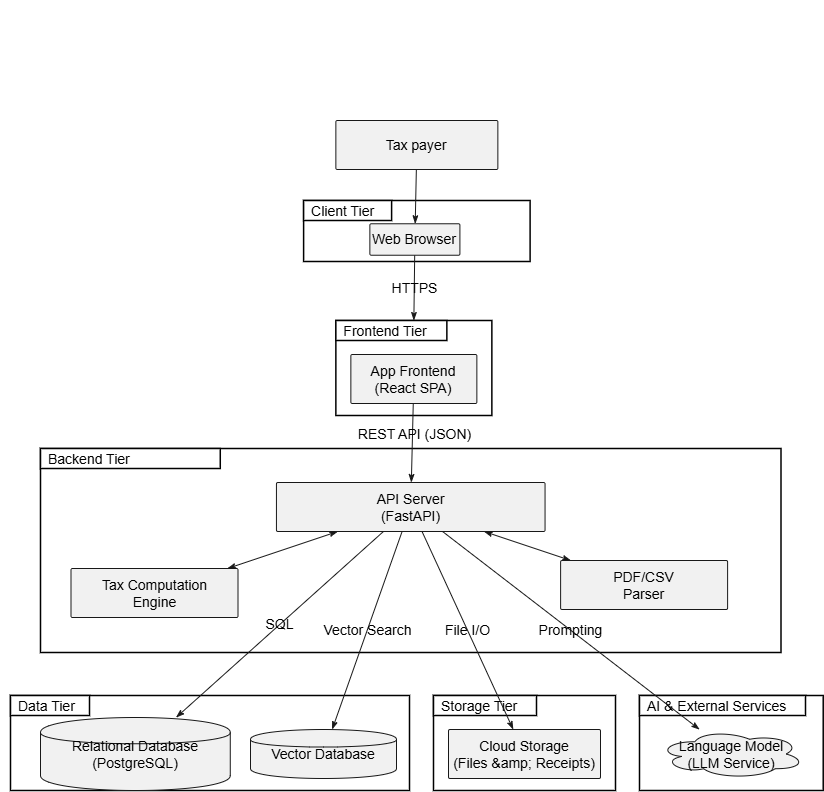

The diagram above was exported from draw.io. Its source (the exported page's mxGraphModel, read from the mxfile embedded in the PNG):
<mxGraphModel dx="282" dy="424" grid="1" gridSize="10" guides="1" tooltips="1" connect="1" arrows="1" fold="1" page="1" pageScale="1" pageWidth="850" pageHeight="1100" background="#ffffff" math="0" shadow="0">
  <root>
    <mxCell id="0" />
    <mxCell id="1" parent="0" />
    <UserObject label="" plantUmlData="{&#10;  &quot;data&quot;: &quot;@startuml GigTax_Architecture\nskinparam shadowing false\nskinparam defaultFontName Arial\nskinparam package {\n    BackgroundColor #F9F9F9\n    BorderColor #333333\n}\nskinparam rectangle {\n    BackgroundColor White\n    BorderColor #333333\n    RoundCorner 8\n}\nskinparam database {\n    BackgroundColor #E6F7FF\n    BorderColor #0066CC\n}\nskinparam cloud {\n    BackgroundColor #F0F0F0\n    BorderColor #666666\n}\n\ntop to bottom direction\n\nrectangle \&quot;Users (Taxpayers)\&quot; as Users\n\npackage \&quot;Client Tier\&quot; {\n    rectangle \&quot;Web Browser\&quot; as Browser\n    rectangle \&quot;Mobile Device\&quot; as Mobile\n}\n\npackage \&quot;Frontend Tier\&quot; {\n    rectangle \&quot;App Frontend\\n(React SPA)\&quot; as Frontend\n}\n\npackage \&quot;Backend Tier\&quot; {\n    rectangle \&quot;API Server\\n(FastAPI)\&quot; as API\n    rectangle \&quot;Tax Computation\\nEngine\&quot; as Engine\n    rectangle \&quot;PDF/CSV\\nParser\&quot; as Parser\n}\n\npackage \&quot;Data Tier\&quot; {\n    database \&quot;Relational Database\\n(PostgreSQL)\&quot; as RDB\n    database \&quot;Vector Database\&quot; as VDB\n}\n\npackage \&quot;Storage Tier\&quot; {\n    rectangle \&quot;Cloud Storage\\n(Files &amp; Receipts)\&quot; as Storage\n}\n\npackage \&quot;AI &amp; External Services\&quot; {\n    cloud \&quot;Language Model\\n(LLM Service)\&quot; as LLM\n}\n\nUsers --&gt; Browser\nUsers --&gt; Mobile\n\nBrowser --&gt; Frontend : HTTPS\nMobile --&gt; Frontend : HTTPS\n\nFrontend --&gt; API : REST API (JSON)\n\nAPI &lt;--&gt; Engine\nAPI &lt;--&gt; Parser\n\nAPI ---&gt; RDB : SQL\nAPI ---&gt; VDB : Vector Search\nAPI ---&gt; Storage : File I/O\nAPI ---&gt; LLM : Prompting\n\n@enduml\n&quot;,&#10;  &quot;config&quot;: null&#10;}" id="5E9ND-a7_Vlg_KJ5M8f0-51">
      <mxCell style="group;transparentBounds=1;editIcon=1;lockedGroup=0;groupPadding=10;fontSize=14;labelBackgroundColor=none;fontColor=#000000;" parent="1" connectable="0" vertex="1">
        <mxGeometry width="800.0009803921569" height="701" as="geometry" />
      </mxCell>
    </UserObject>
    <UserObject label="" plantUmlId="c_0" plantUmlBaseStyle="rounded=0;fillColor=none;strokeColor=#000000;strokeWidth=1.5;" plantUmlBaseValue="" id="5E9ND-a7_Vlg_KJ5M8f0-52">
      <mxCell style="rounded=0;fillColor=none;strokeColor=#000000;strokeWidth=1.5;fontSize=14;labelBackgroundColor=none;fontColor=#000000;" parent="5E9ND-a7_Vlg_KJ5M8f0-51" vertex="1">
        <mxGeometry x="303.11" y="200" width="226.5" height="61" as="geometry" />
      </mxCell>
    </UserObject>
    <UserObject label="Client Tier" plantUmlId="ct_1" plantUmlBaseStyle="rounded=0;fillColor=#FFFFFF;strokeColor=#000000;strokeWidth=1.5;fontStyle=0;fontSize=14;align=left;spacingLeft=6;verticalAlign=middle;" plantUmlBaseValue="Client Tier" id="5E9ND-a7_Vlg_KJ5M8f0-55">
      <mxCell style="rounded=0;fillColor=#FFFFFF;strokeColor=#000000;strokeWidth=1.5;fontStyle=0;fontSize=14;align=left;spacingLeft=6;verticalAlign=middle;labelBackgroundColor=none;fontColor=#000000;" parent="5E9ND-a7_Vlg_KJ5M8f0-51" vertex="1">
        <mxGeometry x="303.11" y="200" width="88" height="20" as="geometry" />
      </mxCell>
    </UserObject>
    <UserObject label="" plantUmlId="c_4" plantUmlBaseStyle="rounded=0;fillColor=none;strokeColor=#000000;strokeWidth=1.5;" plantUmlBaseValue="" id="5E9ND-a7_Vlg_KJ5M8f0-56">
      <mxCell style="rounded=0;fillColor=none;strokeColor=#000000;strokeWidth=1.5;fontSize=14;labelBackgroundColor=none;fontColor=#000000;" parent="5E9ND-a7_Vlg_KJ5M8f0-51" vertex="1">
        <mxGeometry x="335.36" y="320" width="156" height="95" as="geometry" />
      </mxCell>
    </UserObject>
    <UserObject label="App Frontend&#10;(React SPA)" plantUmlId="n_6" plantUmlBaseStyle="rounded=1;absoluteArcSize=1;arcSize=3;strokeWidth=1;fillColor=#F1F1F1;strokeColor=#181818;whiteSpace=wrap;" plantUmlBaseValue="App Frontend&#10;(React SPA)" id="5E9ND-a7_Vlg_KJ5M8f0-57">
      <mxCell style="rounded=1;absoluteArcSize=1;arcSize=3;strokeWidth=1;fillColor=#F1F1F1;strokeColor=#181818;whiteSpace=wrap;fontSize=14;labelBackgroundColor=none;fontColor=#000000;" parent="5E9ND-a7_Vlg_KJ5M8f0-56" vertex="1">
        <mxGeometry x="15" y="34" width="126" height="49" as="geometry" />
      </mxCell>
    </UserObject>
    <UserObject label="Frontend Tier" plantUmlId="ct_5" plantUmlBaseStyle="rounded=0;fillColor=#FFFFFF;strokeColor=#000000;strokeWidth=1.5;fontStyle=0;fontSize=14;align=left;spacingLeft=6;verticalAlign=middle;" plantUmlBaseValue="Frontend Tier" id="5E9ND-a7_Vlg_KJ5M8f0-58">
      <mxCell style="rounded=0;fillColor=#FFFFFF;strokeColor=#000000;strokeWidth=1.5;fontStyle=0;fontSize=14;align=left;spacingLeft=6;verticalAlign=middle;labelBackgroundColor=none;fontColor=#000000;" parent="5E9ND-a7_Vlg_KJ5M8f0-56" vertex="1">
        <mxGeometry width="111" height="20" as="geometry" />
      </mxCell>
    </UserObject>
    <UserObject label="" plantUmlId="c_7" plantUmlBaseStyle="rounded=0;fillColor=none;strokeColor=#000000;strokeWidth=1.5;" plantUmlBaseValue="" id="5E9ND-a7_Vlg_KJ5M8f0-59">
      <mxCell style="rounded=0;fillColor=none;strokeColor=#000000;strokeWidth=1.5;fontSize=14;labelBackgroundColor=none;fontColor=#000000;" parent="5E9ND-a7_Vlg_KJ5M8f0-51" vertex="1">
        <mxGeometry x="40" y="448" width="740.5" height="204" as="geometry" />
      </mxCell>
    </UserObject>
    <UserObject label="API Server&#10;(FastAPI)" plantUmlId="n_9" plantUmlBaseStyle="rounded=1;absoluteArcSize=1;arcSize=3;strokeWidth=1;fillColor=#F1F1F1;strokeColor=#181818;whiteSpace=wrap;" plantUmlBaseValue="API Server&#10;(FastAPI)" id="5E9ND-a7_Vlg_KJ5M8f0-60">
      <mxCell style="rounded=1;absoluteArcSize=1;arcSize=3;strokeWidth=1;fillColor=#F1F1F1;strokeColor=#181818;whiteSpace=wrap;fontSize=14;labelBackgroundColor=none;fontColor=#000000;" parent="5E9ND-a7_Vlg_KJ5M8f0-59" vertex="1">
        <mxGeometry x="235.9436274509804" y="34" width="268.61274509803917" height="49" as="geometry" />
      </mxCell>
    </UserObject>
    <UserObject label="Tax Computation&#10;Engine" plantUmlId="n_10" plantUmlBaseStyle="rounded=1;absoluteArcSize=1;arcSize=3;strokeWidth=1;fillColor=#F1F1F1;strokeColor=#181818;whiteSpace=wrap;" plantUmlBaseValue="Tax Computation&#10;Engine" id="5E9ND-a7_Vlg_KJ5M8f0-61">
      <mxCell style="rounded=1;absoluteArcSize=1;arcSize=3;strokeWidth=1;fillColor=#F1F1F1;strokeColor=#181818;whiteSpace=wrap;fontSize=14;labelBackgroundColor=none;fontColor=#000000;" parent="5E9ND-a7_Vlg_KJ5M8f0-59" vertex="1">
        <mxGeometry x="30.5" y="120" width="167" height="49" as="geometry" />
      </mxCell>
    </UserObject>
    <UserObject label="" plantUmlId="e_28" plantUmlBaseStyle="strokeColor=#181818;fontColor=#000000;fontSize=12;html=1;endArrow=classicThin;endFill=1;startArrow=classicThin;startFill=1;" plantUmlBaseValue="" id="5E9ND-a7_Vlg_KJ5M8f0-80">
      <mxCell style="strokeColor=#181818;fontColor=#000000;fontSize=14;html=1;endArrow=classicThin;endFill=1;startArrow=classicThin;startFill=1;rounded=0;labelBackgroundColor=none;" parent="5E9ND-a7_Vlg_KJ5M8f0-59" source="5E9ND-a7_Vlg_KJ5M8f0-60" target="5E9ND-a7_Vlg_KJ5M8f0-61" edge="1">
        <mxGeometry relative="1" as="geometry" />
      </mxCell>
    </UserObject>
    <UserObject label="Backend Tier" plantUmlId="ct_8" plantUmlBaseStyle="rounded=0;fillColor=#FFFFFF;strokeColor=#000000;strokeWidth=1.5;fontStyle=0;fontSize=14;align=left;spacingLeft=6;verticalAlign=middle;" plantUmlBaseValue="Backend Tier" id="5E9ND-a7_Vlg_KJ5M8f0-63">
      <mxCell style="rounded=0;fillColor=#FFFFFF;strokeColor=#000000;strokeWidth=1.5;fontStyle=0;fontSize=14;align=left;spacingLeft=6;verticalAlign=middle;labelBackgroundColor=none;fontColor=#000000;" parent="5E9ND-a7_Vlg_KJ5M8f0-59" vertex="1">
        <mxGeometry width="179.76593990472702" height="20" as="geometry" />
      </mxCell>
    </UserObject>
    <UserObject label="" plantUmlId="c_12" plantUmlBaseStyle="rounded=0;fillColor=none;strokeColor=#000000;strokeWidth=1.5;" plantUmlBaseValue="" id="5E9ND-a7_Vlg_KJ5M8f0-64">
      <mxCell style="rounded=0;fillColor=none;strokeColor=#000000;strokeWidth=1.5;fontSize=14;labelBackgroundColor=none;fontColor=#000000;" parent="5E9ND-a7_Vlg_KJ5M8f0-51" vertex="1">
        <mxGeometry x="10" y="695" width="399" height="95" as="geometry" />
      </mxCell>
    </UserObject>
    <UserObject label="Relational Database&#10;(PostgreSQL)" plantUmlId="n_14" plantUmlBaseStyle="shape=cylinder;fillColor=#F1F1F1;strokeColor=#181818;fontSize=14;whiteSpace=wrap;" plantUmlBaseValue="Relational Database&#10;(PostgreSQL)" id="5E9ND-a7_Vlg_KJ5M8f0-65">
      <mxCell style="shape=cylinder;fillColor=#F1F1F1;strokeColor=#181818;fontSize=14;whiteSpace=wrap;verticalAlign=middle;labelPosition=center;verticalLabelPosition=middle;align=center;labelBackgroundColor=none;fontColor=#000000;" parent="5E9ND-a7_Vlg_KJ5M8f0-64" vertex="1">
        <mxGeometry x="30" y="22" width="189.77" height="73" as="geometry" />
      </mxCell>
    </UserObject>
    <UserObject label="Vector Database" plantUmlId="n_15" plantUmlBaseStyle="shape=cylinder;fillColor=#F1F1F1;strokeColor=#181818;fontSize=14;whiteSpace=wrap;" plantUmlBaseValue="Vector Database" id="5E9ND-a7_Vlg_KJ5M8f0-66">
      <mxCell style="shape=cylinder;fillColor=#F1F1F1;strokeColor=#181818;fontSize=14;whiteSpace=wrap;labelBackgroundColor=none;fontColor=#000000;" parent="5E9ND-a7_Vlg_KJ5M8f0-64" vertex="1">
        <mxGeometry x="240" y="34" width="146" height="49" as="geometry" />
      </mxCell>
    </UserObject>
    <UserObject label="Data Tier" plantUmlId="ct_13" plantUmlBaseStyle="rounded=0;fillColor=#FFFFFF;strokeColor=#000000;strokeWidth=1.5;fontStyle=0;fontSize=14;align=left;spacingLeft=6;verticalAlign=middle;" plantUmlBaseValue="Data Tier" id="5E9ND-a7_Vlg_KJ5M8f0-67">
      <mxCell style="rounded=0;fillColor=#FFFFFF;strokeColor=#000000;strokeWidth=1.5;fontStyle=0;fontSize=14;align=left;spacingLeft=6;verticalAlign=middle;labelBackgroundColor=none;fontColor=#000000;" parent="5E9ND-a7_Vlg_KJ5M8f0-51" vertex="1">
        <mxGeometry x="10" y="695" width="79" height="20" as="geometry" />
      </mxCell>
    </UserObject>
    <UserObject label="" plantUmlId="c_16" plantUmlBaseStyle="rounded=0;fillColor=none;strokeColor=#000000;strokeWidth=1.5;" plantUmlBaseValue="" id="5E9ND-a7_Vlg_KJ5M8f0-68">
      <mxCell style="rounded=0;fillColor=none;strokeColor=#000000;strokeWidth=1.5;fontSize=14;labelBackgroundColor=none;fontColor=#000000;" parent="5E9ND-a7_Vlg_KJ5M8f0-51" vertex="1">
        <mxGeometry x="433" y="695" width="182" height="95" as="geometry" />
      </mxCell>
    </UserObject>
    <UserObject label="Cloud Storage&#10;(Files &amp;amp; Receipts)" plantUmlId="n_18" plantUmlBaseStyle="rounded=1;absoluteArcSize=1;arcSize=3;strokeWidth=1;fillColor=#F1F1F1;strokeColor=#181818;whiteSpace=wrap;" plantUmlBaseValue="Cloud Storage&#10;(Files &amp; Receipts)" id="5E9ND-a7_Vlg_KJ5M8f0-69">
      <mxCell style="rounded=1;absoluteArcSize=1;arcSize=3;strokeWidth=1;fillColor=#F1F1F1;strokeColor=#181818;whiteSpace=wrap;fontSize=14;labelBackgroundColor=none;fontColor=#000000;" parent="5E9ND-a7_Vlg_KJ5M8f0-68" vertex="1">
        <mxGeometry x="15" y="34" width="152" height="49" as="geometry" />
      </mxCell>
    </UserObject>
    <UserObject label="Storage Tier" plantUmlId="ct_17" plantUmlBaseStyle="rounded=0;fillColor=#FFFFFF;strokeColor=#000000;strokeWidth=1.5;fontStyle=0;fontSize=14;align=left;spacingLeft=6;verticalAlign=middle;" plantUmlBaseValue="Storage Tier" id="5E9ND-a7_Vlg_KJ5M8f0-70">
      <mxCell style="rounded=0;fillColor=#FFFFFF;strokeColor=#000000;strokeWidth=1.5;fontStyle=0;fontSize=14;align=left;spacingLeft=6;verticalAlign=middle;labelBackgroundColor=none;fontColor=#000000;" parent="5E9ND-a7_Vlg_KJ5M8f0-51" vertex="1">
        <mxGeometry x="433" y="695" width="103" height="20" as="geometry" />
      </mxCell>
    </UserObject>
    <UserObject label="" plantUmlId="c_19" plantUmlBaseStyle="rounded=0;fillColor=none;strokeColor=#000000;strokeWidth=1.5;" plantUmlBaseValue="" id="5E9ND-a7_Vlg_KJ5M8f0-71">
      <mxCell style="rounded=0;fillColor=none;strokeColor=#000000;strokeWidth=1.5;fontSize=14;labelBackgroundColor=none;fontColor=#000000;" parent="5E9ND-a7_Vlg_KJ5M8f0-51" vertex="1">
        <mxGeometry x="639" y="695" width="183.72" height="95" as="geometry" />
      </mxCell>
    </UserObject>
    <UserObject label="Language Model&#10;(LLM Service)" plantUmlId="n_21" plantUmlBaseStyle="shape=cloud;fillColor=#F1F1F1;strokeColor=#181818;whiteSpace=wrap;" plantUmlBaseValue="Language Model&#10;(LLM Service)" id="5E9ND-a7_Vlg_KJ5M8f0-72">
      <mxCell style="shape=cloud;fillColor=#F1F1F1;strokeColor=#181818;whiteSpace=wrap;fontSize=14;labelBackgroundColor=none;fontColor=#000000;" parent="5E9ND-a7_Vlg_KJ5M8f0-71" vertex="1">
        <mxGeometry x="18.86" y="34" width="146" height="49" as="geometry" />
      </mxCell>
    </UserObject>
    <UserObject label="AI &amp; External Services" plantUmlId="ct_20" plantUmlBaseStyle="rounded=0;fillColor=#FFFFFF;strokeColor=#000000;strokeWidth=1.5;fontStyle=0;fontSize=14;align=left;spacingLeft=6;verticalAlign=middle;" plantUmlBaseValue="AI &amp; External Services" id="5E9ND-a7_Vlg_KJ5M8f0-73">
      <mxCell style="rounded=0;fillColor=#FFFFFF;strokeColor=#000000;strokeWidth=1.5;fontStyle=0;fontSize=14;align=left;spacingLeft=6;verticalAlign=middle;labelBackgroundColor=none;fontColor=#000000;" parent="5E9ND-a7_Vlg_KJ5M8f0-51" vertex="1">
        <mxGeometry x="639" y="695" width="166" height="20" as="geometry" />
      </mxCell>
    </UserObject>
    <UserObject label="Tax payer" plantUmlId="n_22" plantUmlBaseStyle="rounded=1;absoluteArcSize=1;arcSize=3;strokeWidth=1;fillColor=#F1F1F1;strokeColor=#181818;whiteSpace=wrap;" plantUmlBaseValue="Users (Taxpayers)" id="5E9ND-a7_Vlg_KJ5M8f0-74">
      <mxCell style="rounded=1;absoluteArcSize=1;arcSize=3;strokeWidth=1;fillColor=#F1F1F1;strokeColor=#181818;whiteSpace=wrap;fontSize=14;labelBackgroundColor=none;fontColor=#000000;" parent="5E9ND-a7_Vlg_KJ5M8f0-51" vertex="1">
        <mxGeometry x="335.36" y="120" width="162" height="49" as="geometry" />
      </mxCell>
    </UserObject>
    <UserObject label="" plantUmlId="e_23" plantUmlBaseStyle="strokeColor=#181818;fontColor=#000000;fontSize=12;html=1;endArrow=classicThin;endFill=1;" plantUmlBaseValue="" id="5E9ND-a7_Vlg_KJ5M8f0-75">
      <mxCell style="strokeColor=#181818;fontColor=#000000;fontSize=14;html=1;endArrow=classicThin;endFill=1;rounded=0;labelBackgroundColor=none;" parent="5E9ND-a7_Vlg_KJ5M8f0-51" source="5E9ND-a7_Vlg_KJ5M8f0-74" target="5E9ND-a7_Vlg_KJ5M8f0-53" edge="1">
        <mxGeometry relative="1" as="geometry" />
      </mxCell>
    </UserObject>
    <UserObject label="HTTPS" plantUmlId="e_25" plantUmlBaseStyle="strokeColor=#181818;fontColor=#000000;fontSize=12;html=1;endArrow=classicThin;endFill=1;" plantUmlBaseValue="HTTPS" id="5E9ND-a7_Vlg_KJ5M8f0-77">
      <mxCell style="strokeColor=#181818;fontColor=#000000;fontSize=14;html=1;endArrow=classicThin;endFill=1;rounded=0;entryX=0.5;entryY=0;entryDx=0;entryDy=0;labelBackgroundColor=none;" parent="5E9ND-a7_Vlg_KJ5M8f0-51" source="5E9ND-a7_Vlg_KJ5M8f0-53" target="5E9ND-a7_Vlg_KJ5M8f0-56" edge="1">
        <mxGeometry relative="1" as="geometry" />
      </mxCell>
    </UserObject>
    <UserObject label="REST API (JSON)" plantUmlId="e_27" plantUmlBaseStyle="strokeColor=#181818;fontColor=#000000;fontSize=12;html=1;endArrow=classicThin;endFill=1;" plantUmlBaseValue="REST API (JSON)" id="5E9ND-a7_Vlg_KJ5M8f0-79">
      <mxCell style="strokeColor=#181818;fontColor=#000000;fontSize=14;html=1;endArrow=classicThin;endFill=1;rounded=0;labelBackgroundColor=none;" parent="5E9ND-a7_Vlg_KJ5M8f0-51" source="5E9ND-a7_Vlg_KJ5M8f0-57" target="5E9ND-a7_Vlg_KJ5M8f0-60" edge="1">
        <mxGeometry x="-0.2442" y="2" relative="1" as="geometry">
          <mxPoint y="1" as="offset" />
        </mxGeometry>
      </mxCell>
    </UserObject>
    <UserObject label="SQL" plantUmlId="e_30" plantUmlBaseStyle="strokeColor=#181818;fontColor=#000000;fontSize=12;html=1;endArrow=classicThin;endFill=1;" plantUmlBaseValue="SQL" id="5E9ND-a7_Vlg_KJ5M8f0-82">
      <mxCell style="strokeColor=#181818;fontColor=#000000;fontSize=14;html=1;endArrow=classicThin;endFill=1;rounded=0;labelBackgroundColor=none;" parent="5E9ND-a7_Vlg_KJ5M8f0-51" source="5E9ND-a7_Vlg_KJ5M8f0-60" target="5E9ND-a7_Vlg_KJ5M8f0-65" edge="1">
        <mxGeometry relative="1" as="geometry" />
      </mxCell>
    </UserObject>
    <UserObject label="Vector Search" plantUmlId="e_31" plantUmlBaseStyle="strokeColor=#181818;fontColor=#000000;fontSize=12;html=1;endArrow=classicThin;endFill=1;" plantUmlBaseValue="Vector Search" id="5E9ND-a7_Vlg_KJ5M8f0-83">
      <mxCell style="strokeColor=#181818;fontColor=#000000;fontSize=14;html=1;endArrow=classicThin;endFill=1;rounded=0;labelBackgroundColor=none;" parent="5E9ND-a7_Vlg_KJ5M8f0-51" source="5E9ND-a7_Vlg_KJ5M8f0-60" target="5E9ND-a7_Vlg_KJ5M8f0-66" edge="1">
        <mxGeometry relative="1" as="geometry" />
      </mxCell>
    </UserObject>
    <UserObject label="File I/O" plantUmlId="e_32" plantUmlBaseStyle="strokeColor=#181818;fontColor=#000000;fontSize=12;html=1;endArrow=classicThin;endFill=1;" plantUmlBaseValue="File I/O" id="5E9ND-a7_Vlg_KJ5M8f0-84">
      <mxCell style="strokeColor=#181818;fontColor=#000000;fontSize=14;html=1;endArrow=classicThin;endFill=1;rounded=0;labelBackgroundColor=none;" parent="5E9ND-a7_Vlg_KJ5M8f0-51" source="5E9ND-a7_Vlg_KJ5M8f0-60" target="5E9ND-a7_Vlg_KJ5M8f0-69" edge="1">
        <mxGeometry relative="1" as="geometry" />
      </mxCell>
    </UserObject>
    <UserObject label="Prompting" plantUmlId="e_33" plantUmlBaseStyle="strokeColor=#181818;fontColor=#000000;fontSize=12;html=1;endArrow=classicThin;endFill=1;" plantUmlBaseValue="Prompting" id="5E9ND-a7_Vlg_KJ5M8f0-85">
      <mxCell style="strokeColor=#181818;fontColor=#000000;fontSize=14;html=1;endArrow=classicThin;endFill=1;rounded=0;labelBackgroundColor=none;" parent="5E9ND-a7_Vlg_KJ5M8f0-51" source="5E9ND-a7_Vlg_KJ5M8f0-60" target="5E9ND-a7_Vlg_KJ5M8f0-72" edge="1">
        <mxGeometry relative="1" as="geometry" />
      </mxCell>
    </UserObject>
    <UserObject label="Web Browser" plantUmlId="n_2" plantUmlBaseStyle="rounded=1;absoluteArcSize=1;arcSize=3;strokeWidth=1;fillColor=#F1F1F1;strokeColor=#181818;whiteSpace=wrap;" plantUmlBaseValue="Web Browser" id="5E9ND-a7_Vlg_KJ5M8f0-53">
      <mxCell style="rounded=1;absoluteArcSize=1;arcSize=3;strokeWidth=1;fillColor=#F1F1F1;strokeColor=#181818;whiteSpace=wrap;fontSize=14;labelBackgroundColor=none;fontColor=#000000;" parent="5E9ND-a7_Vlg_KJ5M8f0-51" vertex="1">
        <mxGeometry x="369.36238532110093" y="223.2684210526316" width="90.04587155963303" height="31.46315789473684" as="geometry" />
      </mxCell>
    </UserObject>
    <UserObject label="PDF/CSV&#10;Parser" plantUmlId="n_11" plantUmlBaseStyle="rounded=1;absoluteArcSize=1;arcSize=3;strokeWidth=1;fillColor=#F1F1F1;strokeColor=#181818;whiteSpace=wrap;" plantUmlBaseValue="PDF/CSV&#10;Parser" id="5E9ND-a7_Vlg_KJ5M8f0-62">
      <mxCell style="rounded=1;absoluteArcSize=1;arcSize=3;strokeWidth=1;fillColor=#F1F1F1;strokeColor=#181818;whiteSpace=wrap;fontSize=14;labelBackgroundColor=none;fontColor=#000000;" parent="5E9ND-a7_Vlg_KJ5M8f0-51" vertex="1">
        <mxGeometry x="560.11" y="560" width="167" height="49" as="geometry" />
      </mxCell>
    </UserObject>
    <UserObject label="" plantUmlId="e_29" plantUmlBaseStyle="strokeColor=#181818;fontColor=#000000;fontSize=12;html=1;endArrow=classicThin;endFill=1;startArrow=classicThin;startFill=1;" plantUmlBaseValue="" id="5E9ND-a7_Vlg_KJ5M8f0-81">
      <mxCell style="strokeColor=#181818;fontColor=#000000;fontSize=14;html=1;endArrow=classicThin;endFill=1;startArrow=classicThin;startFill=1;rounded=0;labelBackgroundColor=none;" parent="5E9ND-a7_Vlg_KJ5M8f0-51" source="5E9ND-a7_Vlg_KJ5M8f0-60" target="5E9ND-a7_Vlg_KJ5M8f0-62" edge="1">
        <mxGeometry relative="1" as="geometry" />
      </mxCell>
    </UserObject>
  </root>
</mxGraphModel>